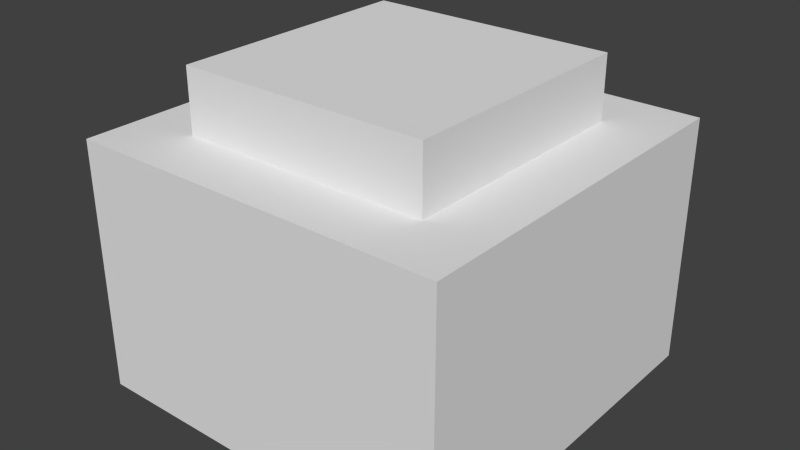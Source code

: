 # Source: rainsensor.blend  (saved by Blender 2.67.0; exported with 4.5.12 LTS)
import bpy
from mathutils import Matrix  # noqa: F401  (used for matrix-valued properties, if any)

bpy.ops.wm.read_factory_settings(use_empty=True)
scene = bpy.context.scene
scene.name = 'Scene'

# ---- collections
col_collection_1 = bpy.data.collections.new('Collection 1'); scene.collection.children.link(col_collection_1)

# ---- materials (node trees are filled in below, after node groups)
mat_material = bpy.data.materials.new('Material')
mat_material.alpha_threshold = 0.0
mat_material.use_transparent_shadow = False
mat_material.roughness = 0.5
mat_material.line_color = (0.0, 0.0, 0.0, 1.0)

# ---- material node trees

# ---- world
world_world = bpy.data.worlds.new('World'); scene.world = world_world
world_world.color = (0.05088, 0.05088, 0.05088)
world_world.use_sun_shadow = False
world_world.sun_shadow_jitter_overblur = 0.0
world_world.cycles.sampling_method = 'MANUAL'
world_world.cycles.sample_map_resolution = 256

# ---- meshes
me_sensor = bpy.data.meshes.new('sensor')
me_sensor.from_pydata([(-0.6667, -0.6667, -0.25), (-0.6667, 0.6667, -0.25), (0.6667, 0.6667, -0.25), (0.6667, -0.6667, -0.25), (-0.6667, -0.6667, -0.125), (-0.6667, 0.6667, -0.125), (0.6667, 0.6667, -0.125), (0.6667, -0.6667, -0.125)], [], [(4, 5, 1, 0), (5, 6, 2, 1), (6, 7, 3, 2), (7, 4, 0, 3), (0, 1, 2, 3), (7, 6, 5, 4)])
_uv = me_sensor.uv_layers.new(name='UVMap')
_uv.uv.foreach_set('vector', [0.625, 0.6719, 0.625, 0.7969, 0.5938, 0.7969, 0.5938, 0.6719, 0.5781, 0.6719, 0.5781, 0.7969, 0.5469, 0.7969, 0.5469, 0.6719, 0.625, 0.6719, 0.625, 0.7969, 0.5938, 0.7969, 0.5938, 0.6719, 0.5781, 0.6719, 0.5781, 0.7969, 0.5469, 0.7969, 0.5469, 0.6719, 0.0, 0.9844, 0.01562, 0.9844, 0.01562, 1.0, 0.0, 1.0, 0.4062, 0.7969, 0.4062, 0.6719, 0.5312, 0.6719, 0.5312, 0.7969])
me_sensor.materials.append(mat_material)
me_sensor.use_remesh_preserve_volume = False
me_sensor.use_remesh_preserve_attributes = False
me_sensor.use_mirror_vertex_groups = False
me_sensor.update()
me_base = bpy.data.meshes.new('base')
me_base.from_pydata([(-1.0, -1.0, -0.75), (-1.0, 1.0, -0.75), (1.0, 1.0, -0.75), (1.0, -1.0, -0.75), (-1.0, -1.0, -0.25), (-1.0, 1.0, -0.25), (1.0, 1.0, -0.25), (1.0, -1.0, -0.25)], [], [(4, 5, 1, 0), (5, 6, 2, 1), (6, 7, 3, 2), (7, 4, 0, 3), (0, 1, 2, 3), (7, 6, 5, 4)])
_uv = me_base.uv_layers.new(name='UVMap')
_uv.uv.foreach_set('vector', [0.1875, 0.875, 0.0, 0.875, 0.0, 0.75, 0.1875, 0.75, 0.1875, 0.6094, 0.0, 0.6094, 0.0, 0.4844, 0.1875, 0.4844, 0.3906, 0.875, 0.2031, 0.875, 0.2031, 0.75, 0.3906, 0.75, 0.3906, 0.6094, 0.2031, 0.6094, 0.2031, 0.4844, 0.3906, 0.4844, 0.0, 0.9844, 0.01562, 0.9844, 0.01562, 1.0, 0.0, 1.0, 0.4062, 1.0, 0.4062, 0.8125, 0.5938, 0.8125, 0.5938, 1.0])
me_base.materials.append(mat_material)
me_base.use_remesh_preserve_volume = False
me_base.use_remesh_preserve_attributes = False
me_base.use_mirror_vertex_groups = False
me_base.update()

# ---- objects
ob_sensor = bpy.data.objects.new('sensor', me_sensor)
ob_base = bpy.data.objects.new('base', me_base)

# ---- transforms, parenting, visibility, modifiers, constraints
ob_sensor.location = (0.0, 0.0, 0.5)
ob_sensor.scale = (0.1875, 0.1875, 0.5)
ob_sensor.lineart.crease_threshold = 0.0
ob_base.location = (0.0, 0.0, 0.5)
ob_base.scale = (0.1875, 0.1875, 0.5)
ob_base.lineart.crease_threshold = 0.0

# ---- collection membership
col_collection_1.objects.link(ob_sensor)
col_collection_1.objects.link(ob_base)

# ---- scene / render settings (as saved in the file)
scene.frame_start = 1; scene.frame_end = 250; scene.frame_set(1)
scene.render.engine = 'BLENDER_EEVEE_NEXT'
scene.render.image_settings.color_mode = 'RGB'
scene.render.image_settings.compression = 90
scene.render.resolution_percentage = 50
scene.render.dither_intensity = 0.0
scene.cycles.use_denoising = False
scene.cycles.samples = 10
scene.cycles.sampling_pattern = 'TABULATED_SOBOL'
scene.cycles.light_sampling_threshold = 0.0
scene.cycles.use_adaptive_sampling = False
scene.cycles.use_light_tree = False
scene.cycles.blur_glossy = 0.0
scene.cycles.volume_bounces = 1
scene.cycles.pixel_filter_type = 'GAUSSIAN'
scene.cycles.sample_clamp_indirect = 0.0
scene.view_settings.view_transform = 'Standard'
bpy.context.view_layer.update()

# ---- added for rendering (the .blend has no active camera and no usable light): camera, sun
cam_auto = bpy.data.cameras.new('AutoCamera')
cam_auto.lens = 50.0
cam_auto.sensor_width = 36.0
cam_auto.clip_end = 1000.0
ob_auto_camera = bpy.data.objects.new('AutoCamera', cam_auto)
scene.collection.objects.link(ob_auto_camera)
ob_auto_camera.location = (0.569525, -0.68343, 0.73687)
ob_auto_camera.rotation_euler = (1.09748, -7.21219e-08, 0.694738)
scene.camera = ob_auto_camera
light_auto_sun = bpy.data.lights.new('AutoSun', 'SUN')
light_auto_sun.energy = 3.0
light_auto_sun.angle = 0.0523599
ob_auto_sun = bpy.data.objects.new('AutoSun', light_auto_sun)
scene.collection.objects.link(ob_auto_sun)
ob_auto_sun.rotation_euler = (0.872665, 0.174533, 0.523599)
bpy.context.view_layer.update()
